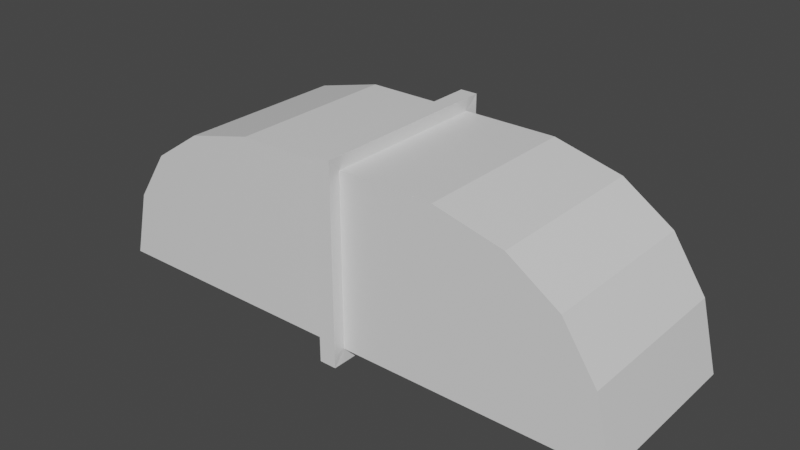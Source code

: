 # Source: AirTubeSnake.blend  (saved by Blender 2.80.75; exported with 4.5.12 LTS)
import bpy
from mathutils import Matrix  # noqa: F401  (used for matrix-valued properties, if any)

bpy.ops.wm.read_factory_settings(use_empty=True)
scene = bpy.context.scene
scene.name = 'Scene'

# ---- collections
col_collection = bpy.data.collections.new('Collection'); scene.collection.children.link(col_collection)

# ---- materials (node trees are filled in below, after node groups)
mat_material = bpy.data.materials.new('Material')
mat_material.alpha_threshold = 0.0
mat_material.use_transparent_shadow = False
mat_material.line_color = (0.0, 0.0, 0.0, 1.0)

# ---- material node trees
mat_material.use_nodes = True; mat_material.node_tree.nodes.clear()
_N = mat_material.node_tree.nodes; _L = mat_material.node_tree.links
n0 = _N.new('ShaderNodeOutputMaterial'); n0.name = 'Material Output'; n0.location = (300, 300)
n1 = _N.new('ShaderNodeBsdfPrincipled'); n1.name = 'Principled BSDF'; n1.location = (10, 300)
n1.distribution = 'GGX'
n1.subsurface_method = 'BURLEY'
n1.inputs[2].default_value = 0.4
n1.inputs[3].default_value = 1.45
n1.inputs[27].default_value = (0.0, 0.0, 0.0, 1.0)
n1.inputs[28].default_value = 1.0
_L.new(n1.outputs[0], n0.inputs[0])
n0.is_active_output = True

# ---- world
world_world = bpy.data.worlds.new('World'); scene.world = world_world
world_world.use_nodes = True; world_world.node_tree.nodes.clear()
_N = world_world.node_tree.nodes; _L = world_world.node_tree.links
n0 = _N.new('ShaderNodeOutputWorld'); n0.name = 'World Output'; n0.location = (300, 300)
n1 = _N.new('ShaderNodeBackground'); n1.name = 'Background'; n1.location = (10, 300)
n1.inputs[0].default_value = (0.05088, 0.05088, 0.05088, 1.0)
_L.new(n1.outputs[0], n0.inputs[0])
n0.is_active_output = True
world_world.color = (0.05088, 0.05088, 0.05088)
world_world.use_sun_shadow = False
world_world.sun_shadow_jitter_overblur = 0.0

# ---- meshes
me_cube = bpy.data.meshes.new('Cube')
me_cube.from_pydata([(-0.08771, 1.0, 0.154), (-0.08771, -1.0, 2.154), (-0.08771, -1.0, 0.154), (-0.08771, 1.0, 2.154), (-0.1009, -1.154, 0.0), (-0.1009, 1.154, 2.308), (-0.1009, 1.154, 0.0), (-0.1009, -1.154, 2.308), (-1.196, 1.0, 0.154), (-1.196, -1.0, 2.154), (-1.196, -1.0, 0.154), (-1.196, 1.0, 2.154), (-3.196, 1.0, 0.154), (-3.196, -1.0, 0.154), (-1.996, 1.0, 1.954), (-2.596, 1.0, 1.554), (-2.996, 1.0, 0.954), (-1.996, -1.0, 1.954), (-2.596, -1.0, 1.554), (-2.996, -1.0, 0.954), (0.08771, 1.0, 0.154), (0.08771, -1.0, 2.154), (0.08771, -1.0, 0.154), (0.08771, 1.0, 2.154), (0.1009, -1.154, 0.0), (0.1009, 1.154, 2.308), (0.1009, 1.154, 0.0), (0.1009, -1.154, 2.308), (1.196, 1.0, 0.154), (1.196, -1.0, 2.154), (1.196, -1.0, 0.154), (1.196, 1.0, 2.154), (3.196, 1.0, 0.154), (3.196, -1.0, 0.154), (1.996, 1.0, 1.954), (2.596, 1.0, 1.554), (2.996, 1.0, 0.954), (1.996, -1.0, 1.954), (2.596, -1.0, 1.554), (2.996, -1.0, 0.954)], [], [(10, 9, 17, 18, 19, 13), (8, 11, 3, 0), (8, 0, 2, 10), (2, 0, 6, 4), (3, 1, 7, 5), (26, 6, 5, 25), (1, 2, 4, 7), (0, 3, 5, 6), (25, 5, 7, 27), (2, 1, 9, 10), (3, 11, 9, 1), (13, 12, 8, 10), (12, 16, 15, 14, 11, 8), (16, 12, 13, 19), (11, 14, 17, 9), (14, 15, 18, 17), (15, 16, 19, 18), (30, 33, 39, 38, 37, 29), (28, 20, 23, 31), (28, 30, 22, 20), (22, 24, 26, 20), (23, 25, 27, 21), (21, 27, 24, 22), (20, 26, 25, 23), (22, 30, 29, 21), (23, 21, 29, 31), (33, 30, 28, 32), (32, 28, 31, 34, 35, 36), (36, 39, 33, 32), (31, 29, 37, 34), (34, 37, 38, 35), (35, 38, 39, 36), (4, 24, 27, 7), (26, 24, 4, 6)])
_uv = me_cube.uv_layers.new(name='UVMap')
_uv.uv.foreach_set('vector', [0.375, 0.3124, 0.625, 0.3124, 0.5625, 0.322, 0.5, 0.3316, 0.4375, 0.3413, 0.375, 0.3509, 0.625, 0.6876, 0.875, 0.6876, 0.875, 0.7467, 0.625, 0.7467, 0.5626, 0.75, 0.6217, 0.75, 0.6217, 1.0, 0.5626, 1.0, 0.6217, 1.0, 0.6217, 0.75, 0.6217, 0.75, 0.6217, 1.0, 0.3783, 0.0, 0.3783, 0.25, 0.3783, 0.25, 0.3783, 0.0, 0.625, 0.7467, 0.625, 0.7467, 0.875, 0.7467, 0.875, 0.7467, 0.625, 0.2533, 0.375, 0.2533, 0.375, 0.2533, 0.625, 0.2533, 0.625, 0.7467, 0.875, 0.7467, 0.875, 0.7467, 0.625, 0.7467, 0.3783, 0.0, 0.3783, 0.0, 0.3783, 0.25, 0.3783, 0.25, 0.375, 0.2533, 0.625, 0.2533, 0.625, 0.3124, 0.375, 0.3124, 0.3783, 0.0, 0.4374, 0.0, 0.4374, 0.25, 0.3783, 0.25, 0.5241, 1.0, 0.5241, 0.75, 0.5626, 0.75, 0.5626, 1.0, 0.625, 0.6491, 0.6875, 0.6587, 0.75, 0.6684, 0.8125, 0.678, 0.875, 0.6876, 0.625, 0.6876, 0.6875, 0.6587, 0.625, 0.6491, 0.5241, 1.0, 0.5493, 0.8281, 0.875, 0.6876, 0.8125, 0.678, 0.5998, 0.4843, 0.625, 0.3124, 0.8125, 0.678, 0.75, 0.6684, 0.5746, 0.6562, 0.5998, 0.4843, 0.75, 0.6684, 0.6875, 0.6587, 0.5493, 0.8281, 0.5746, 0.6562, 0.375, 0.3124, 0.375, 0.3509, 0.4375, 0.3413, 0.5, 0.3316, 0.5625, 0.322, 0.625, 0.3124, 0.625, 0.6876, 0.625, 0.7467, 0.875, 0.7467, 0.875, 0.6876, 0.5626, 0.75, 0.5626, 1.0, 0.6217, 1.0, 0.6217, 0.75, 0.6217, 1.0, 0.6217, 1.0, 0.6217, 0.75, 0.6217, 0.75, 0.3783, 0.0, 0.3783, 0.0, 0.3783, 0.25, 0.3783, 0.25, 0.625, 0.2533, 0.625, 0.2533, 0.375, 0.2533, 0.375, 0.2533, 0.625, 0.7467, 0.625, 0.7467, 0.875, 0.7467, 0.875, 0.7467, 0.375, 0.2533, 0.375, 0.3124, 0.625, 0.3124, 0.625, 0.2533, 0.3783, 0.0, 0.3783, 0.25, 0.4374, 0.25, 0.4374, 0.0, 0.5241, 1.0, 0.5626, 1.0, 0.5626, 0.75, 0.5241, 0.75, 0.625, 0.6491, 0.625, 0.6876, 0.875, 0.6876, 0.8125, 0.678, 0.75, 0.6684, 0.6875, 0.6587, 0.6875, 0.6587, 0.5493, 0.8281, 0.5241, 1.0, 0.625, 0.6491, 0.875, 0.6876, 0.625, 0.3124, 0.5998, 0.4843, 0.8125, 0.678, 0.8125, 0.678, 0.5998, 0.4843, 0.5746, 0.6562, 0.75, 0.6684, 0.75, 0.6684, 0.5746, 0.6562, 0.5493, 0.8281, 0.6875, 0.6587, 0.375, 0.2533, 0.375, 0.2533, 0.625, 0.2533, 0.3783, 0.25, 0.6217, 0.75, 0.6217, 1.0, 0.375, 0.2533, 0.6217, 0.75])
me_cube.materials.append(mat_material)
me_cube.use_remesh_preserve_volume = False
me_cube.use_remesh_preserve_attributes = False
me_cube.use_mirror_vertex_groups = False
me_cube.update()

# ---- objects
ob_cube = bpy.data.objects.new('Cube', me_cube)

# ---- transforms, parenting, visibility, modifiers, constraints
ob_cube.location = (0.0, -0.1945, -0.8188)
ob_cube.lock_rotations_4d = False
ob_cube.empty_display_type = 'ARROWS'
ob_cube.lineart.crease_threshold = 0.0

# ---- collection membership
col_collection.objects.link(ob_cube)

# ---- scene / render settings (as saved in the file)
scene.frame_start = 1; scene.frame_end = 250; scene.frame_set(1)
scene.render.engine = 'BLENDER_EEVEE_NEXT'
scene.cycles.use_denoising = False
scene.cycles.samples = 128
scene.cycles.sampling_pattern = 'TABULATED_SOBOL'
scene.cycles.use_adaptive_sampling = False
scene.cycles.use_light_tree = False
scene.view_settings.view_transform = 'Filmic'
bpy.context.view_layer.update()

# ---- added for rendering (the .blend has no active camera and no usable light): camera, sun
cam_auto = bpy.data.cameras.new('AutoCamera')
cam_auto.lens = 50.0
cam_auto.sensor_width = 36.0
cam_auto.clip_end = 1000.0
ob_auto_camera = bpy.data.objects.new('AutoCamera', cam_auto)
scene.collection.objects.link(ob_auto_camera)
ob_auto_camera.location = (6.63995, -8.16244, 5.64708)
ob_auto_camera.rotation_euler = (1.09748, -7.21219e-08, 0.694738)
scene.camera = ob_auto_camera
light_auto_sun = bpy.data.lights.new('AutoSun', 'SUN')
light_auto_sun.energy = 3.0
light_auto_sun.angle = 0.0523599
ob_auto_sun = bpy.data.objects.new('AutoSun', light_auto_sun)
scene.collection.objects.link(ob_auto_sun)
ob_auto_sun.rotation_euler = (0.872665, 0.174533, 0.523599)
bpy.context.view_layer.update()
